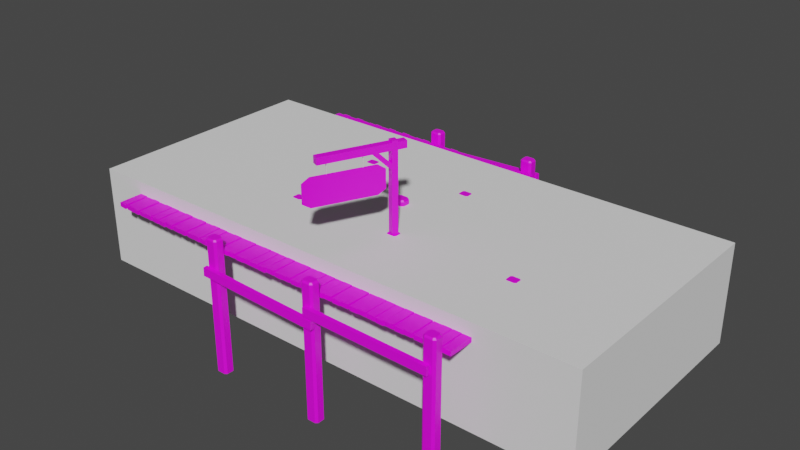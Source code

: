 # Source: Dock.blend  (saved by Blender 2.82.7; exported with 4.5.12 LTS)
import bpy
from mathutils import Matrix  # noqa: F401  (used for matrix-valued properties, if any)

bpy.ops.wm.read_factory_settings(use_empty=True)
scene = bpy.context.scene
scene.name = 'Scene'

# ---- collections
col_guides = bpy.data.collections.new('Guides'); scene.collection.children.link(col_guides)
col_board = bpy.data.collections.new('Board'); scene.collection.children.link(col_board)
col_pole = bpy.data.collections.new('Pole'); scene.collection.children.link(col_pole)
col_string = bpy.data.collections.new('String'); scene.collection.children.link(col_string)
col_board_section = bpy.data.collections.new('Board Section'); scene.collection.children.link(col_board_section)
col_dock = bpy.data.collections.new('Dock'); scene.collection.children.link(col_dock)
col_dock_body = bpy.data.collections.new('Dock Body'); col_dock.children.link(col_dock_body)
col_dock_legs = bpy.data.collections.new('Dock Legs'); col_dock.children.link(col_dock_legs)
col_dock_struts = bpy.data.collections.new('Dock Struts'); col_dock.children.link(col_dock_struts)
col_dock_sign = bpy.data.collections.new('Dock Sign'); col_dock.children.link(col_dock_sign)

# ---- images (referenced by path relative to the original .blend; pixels are not part of the script)
import os
ASSET_DIR = os.environ.get("B2B_ASSET_DIR", "")  # directory of the original .blend (textures are referenced by path, not embedded)
HERE = os.path.dirname(os.path.abspath(__file__))  # packed textures are extracted next to this script under _unpacked/

def load_image(name, relpath, width, height, colorspace="sRGB"):
    """Load a texture the original file referenced (path relative to the .blend, or extracted next to this script)."""
    p = next((c for c in (os.path.join(HERE, relpath), os.path.join(ASSET_DIR, relpath)) if relpath and os.path.exists(c)), "")
    if p:
        img = bpy.data.images.load(p, check_existing=True)
        img.name = name
    else:  # same state as the original file: an image datablock whose file is absent (Cycles renders it pink)
        img = bpy.data.images.new(name, width, height)
        img.source = "FILE"
        img.filepath = "//" + (relpath or name)
    img.colorspace_settings.name = colorspace
    return img
img_buildingalbedopalette_png = load_image('BuildingAlbedoPalette.png', 'BuildingAlbedoPalette.png', 1024, 1024, 'sRGB')
img_buildingalbedopalette_png_001 = load_image('BuildingAlbedoPalette.png.001', 'BuildingAlbedoPalette.png', 1024, 1024, 'sRGB')

# ---- materials (node trees are filled in below, after node groups)
mat_material = bpy.data.materials.new('Material')
mat_material.use_transparent_shadow = False
mat_material.diffuse_color = (1.0, 1.0, 1.0, 1.0)
mat_material.roughness = 1.0
mat_material.specular_intensity = 0.0
mat_material_001 = bpy.data.materials.new('Material.001')
mat_material_001.use_transparent_shadow = False
mat_material_001.diffuse_color = (1.0, 1.0, 1.0, 1.0)
mat_material_001.roughness = 1.0
mat_material_001.specular_intensity = 0.0

# ---- material node trees
mat_material.use_nodes = True; mat_material.node_tree.nodes.clear()
_N = mat_material.node_tree.nodes; _L = mat_material.node_tree.links
n0 = _N.new('ShaderNodeOutputMaterial'); n0.name = 'Material Output'; n0.location = (300, 300)
n1 = _N.new('ShaderNodeBsdfPrincipled'); n1.name = 'Principled BSDF'; n1.location = (10, 300)
n1.distribution = 'GGX'
n1.subsurface_method = 'BURLEY'
n1.inputs[3].default_value = 1.45
n1.inputs[27].default_value = (0.0, 0.0, 0.0, 1.0)
n1.inputs[28].default_value = 1.0
n2 = _N.new('ShaderNodeTexImage'); n2.name = 'Image Texture'; n2.location = (-390, 239)
n2.image = img_buildingalbedopalette_png
_L.new(n1.outputs[0], n0.inputs[0])
_L.new(n2.outputs[0], n1.inputs[0])
n0.is_active_output = True
mat_material_001.use_nodes = True; mat_material_001.node_tree.nodes.clear()
_N = mat_material_001.node_tree.nodes; _L = mat_material_001.node_tree.links
n0 = _N.new('ShaderNodeOutputMaterial'); n0.name = 'Material Output'; n0.location = (300, 300)
n1 = _N.new('ShaderNodeBsdfPrincipled'); n1.name = 'Principled BSDF'; n1.location = (10, 300)
n1.distribution = 'GGX'
n1.subsurface_method = 'BURLEY'
n1.inputs[3].default_value = 1.45
n1.inputs[27].default_value = (0.0, 0.0, 0.0, 1.0)
n1.inputs[28].default_value = 1.0
n2 = _N.new('ShaderNodeTexImage'); n2.name = 'Image Texture'; n2.location = (-390, 239)
n2.image = img_buildingalbedopalette_png_001
_L.new(n1.outputs[0], n0.inputs[0])
_L.new(n2.outputs[0], n1.inputs[0])
n0.is_active_output = True

# ---- world
world_world = bpy.data.worlds.new('World'); scene.world = world_world
world_world.use_nodes = True; world_world.node_tree.nodes.clear()
_N = world_world.node_tree.nodes; _L = world_world.node_tree.links
n0 = _N.new('ShaderNodeOutputWorld'); n0.name = 'World Output'; n0.location = (300, 300)
n1 = _N.new('ShaderNodeBackground'); n1.name = 'Background'; n1.location = (10, 300)
n1.inputs[0].default_value = (0.05088, 0.05088, 0.05088, 1.0)
_L.new(n1.outputs[0], n0.inputs[0])
n0.is_active_output = True
world_world.color = (0.05088, 0.05088, 0.05088)
world_world.use_sun_shadow = False
world_world.sun_shadow_jitter_overblur = 0.0

# ---- meshes
me_cube_001 = bpy.data.meshes.new('Cube.001')
me_cube_001.from_pydata([(-1.858, -0.5, 0.0), (-1.858, -0.5, 1.0), (-1.858, 0.5, 0.0), (-1.858, 0.5, 1.0), (1.858, -0.5, 0.0), (1.858, -0.5, 1.0), (1.858, 0.5, 0.0), (1.858, 0.5, 1.0)], [], [(0, 1, 3, 2), (2, 3, 7, 6), (6, 7, 5, 4), (4, 5, 1, 0), (2, 6, 4, 0), (7, 3, 1, 5)])
_uv = me_cube_001.uv_layers.new(name='UVMap')
_uv.uv.foreach_set('vector', [0.375, 0.0, 0.625, 0.0, 0.625, 0.25, 0.375, 0.25, 0.375, 0.25, 0.625, 0.25, 0.625, 0.5, 0.375, 0.5, 0.375, 0.5, 0.625, 0.5, 0.625, 0.75, 0.375, 0.75, 0.375, 0.75, 0.625, 0.75, 0.625, 1.0, 0.375, 1.0, 0.125, 0.5, 0.375, 0.5, 0.375, 0.75, 0.125, 0.75, 0.625, 0.5, 0.875, 0.5, 0.875, 0.75, 0.625, 0.75])
me_cube_001.use_remesh_fix_poles = True
me_cube_001.use_remesh_preserve_attributes = False
me_cube_001.use_mirror_vertex_groups = False
me_cube_001.update()
me_cube = bpy.data.meshes.new('Cube')
me_cube.from_pydata([(-1.0, -1.0, -1.0), (-1.0, -1.0, 1.0), (-1.0, 1.0, -1.0), (-1.0, 1.0, 1.0), (1.0, -1.0, -1.0), (1.0, -1.0, 1.0), (1.0, 1.0, -1.0), (1.0, 1.0, 1.0)], [], [(0, 1, 3, 2), (2, 3, 7, 6), (6, 7, 5, 4), (4, 5, 1, 0), (2, 6, 4, 0), (7, 3, 1, 5)])
_uv = me_cube.uv_layers.new(name='UVMap')
_uv.uv.foreach_set('vector', [0.05006, 0.9243, 0.07388, 0.9243, 0.07388, 0.9481, 0.05006, 0.9481, 0.05006, 0.9243, 0.07388, 0.9243, 0.07388, 0.9481, 0.05006, 0.9481, 0.05006, 0.9243, 0.07388, 0.9243, 0.07388, 0.9481, 0.05006, 0.9481, 0.05006, 0.9243, 0.07388, 0.9243, 0.07388, 0.9481, 0.05006, 0.9481, 0.05006, 0.9243, 0.07388, 0.9243, 0.07388, 0.9481, 0.05006, 0.9481, 0.05006, 0.9243, 0.07388, 0.9243, 0.07388, 0.9481, 0.05006, 0.9481])
me_cube.materials.append(mat_material)
me_cube.use_remesh_fix_poles = True
me_cube.use_remesh_preserve_attributes = False
me_cube.use_mirror_vertex_groups = False
me_cube.update()
me_cube_114 = bpy.data.meshes.new('Cube.114')
me_cube_114.from_pydata([(-0.6473, -1.0, -1.0), (-1.0, -0.6473, -1.0), (-0.7861, -0.5587, 1.025), (-0.5587, -0.7861, 1.025), (-1.0, 0.6473, -1.0), (-0.6473, 1.0, -1.0), (-0.5587, 0.7861, 1.025), (-0.7861, 0.5587, 1.025), (1.0, -0.6473, -1.0), (0.6473, -1.0, -1.0), (0.5587, -0.7861, 1.025), (0.7861, -0.5587, 1.025), (0.6473, 1.0, -1.0), (1.0, 0.6473, -1.0), (0.7861, 0.5587, 1.025), (0.5587, 0.7861, 1.025), (-0.6473, -1.0, 1.0), (-1.0, -0.6473, 1.0), (-1.0, 0.6473, 1.0), (-0.6473, 1.0, 1.0), (0.6473, 1.0, 1.0), (1.0, 0.6473, 1.0), (1.0, -0.6473, 1.0), (0.6473, -1.0, 1.0)], [], [(9, 23, 16, 0), (13, 21, 22, 8), (14, 15, 6, 7, 2, 3, 10, 11), (1, 17, 18, 4), (5, 19, 20, 12), (0, 16, 17, 1), (19, 5, 4, 18), (21, 13, 12, 20), (23, 9, 8, 22), (4, 5, 12, 13, 8, 9, 0, 1), (3, 2, 17, 16), (7, 6, 19, 18), (15, 14, 21, 20), (11, 10, 23, 22), (2, 7, 18, 17), (10, 3, 16, 23), (14, 11, 22, 21), (6, 15, 20, 19)])
_uv = me_cube_114.uv_layers.new(name='UVMap')
_uv.uv.foreach_set('vector', [0.2076, 0.3225, 0.1784, 0.3225, 0.1784, 0.2933, 0.2076, 0.2933, 0.2076, 0.3225, 0.1784, 0.3225, 0.1784, 0.2933, 0.2076, 0.2933, 0.193, 0.2933, 0.1827, 0.2976, 0.1784, 0.3079, 0.1827, 0.3182, 0.193, 0.3225, 0.2033, 0.3182, 0.2076, 0.3079, 0.2033, 0.2976, 0.2076, 0.3225, 0.1784, 0.3225, 0.1784, 0.2933, 0.2076, 0.2933, 0.2076, 0.3225, 0.1784, 0.3225, 0.1784, 0.2933, 0.2076, 0.2933, 0.2076, 0.3225, 0.1784, 0.3225, 0.1784, 0.2933, 0.2076, 0.2933, 0.2076, 0.3225, 0.1784, 0.3225, 0.1784, 0.2933, 0.2076, 0.2933, 0.2076, 0.3225, 0.1784, 0.3225, 0.1784, 0.2933, 0.2076, 0.2933, 0.2076, 0.3225, 0.1784, 0.3225, 0.1784, 0.2933, 0.2076, 0.2933, 0.193, 0.2933, 0.1827, 0.2976, 0.1784, 0.3079, 0.1827, 0.3182, 0.193, 0.3225, 0.2033, 0.3182, 0.2076, 0.3079, 0.2033, 0.2976, 0.2076, 0.3225, 0.1784, 0.3225, 0.1784, 0.2933, 0.2076, 0.2933, 0.2076, 0.3225, 0.1784, 0.3225, 0.1784, 0.2933, 0.2076, 0.2933, 0.2076, 0.3225, 0.1784, 0.3225, 0.1784, 0.2933, 0.2076, 0.2933, 0.2076, 0.3225, 0.1784, 0.3225, 0.1784, 0.2933, 0.2076, 0.2933, 0.2076, 0.3225, 0.1784, 0.3225, 0.1784, 0.2933, 0.2076, 0.2933, 0.2076, 0.3225, 0.1784, 0.3225, 0.1784, 0.2933, 0.2076, 0.2933, 0.2076, 0.3225, 0.1784, 0.3225, 0.1784, 0.2933, 0.2076, 0.2933, 0.2076, 0.3225, 0.1784, 0.3225, 0.1784, 0.2933, 0.2076, 0.2933])
me_cube_114.materials.append(mat_material)
me_cube_114.use_remesh_fix_poles = True
me_cube_114.use_remesh_preserve_attributes = False
me_cube_114.use_mirror_vertex_groups = False
me_cube_114.update()
me_cube_137 = bpy.data.meshes.new('Cube.137')
me_cube_137.from_pydata([(-1.0, -1.0, -1.0), (-1.0, -1.0, 1.0), (-1.0, 1.0, -1.0), (-1.0, 1.0, 1.0), (1.0, -1.0, -1.0), (1.0, -1.0, 1.0), (1.0, 1.0, -1.0), (1.0, 1.0, 1.0)], [], [(0, 1, 3, 2), (2, 3, 7, 6), (6, 7, 5, 4), (4, 5, 1, 0), (2, 6, 4, 0), (7, 3, 1, 5)])
_uv = me_cube_137.uv_layers.new(name='UVMap')
_uv.uv.foreach_set('vector', [0.2942, 0.8152, 0.3123, 0.8152, 0.3123, 0.8333, 0.2942, 0.8333, 0.2942, 0.8152, 0.3123, 0.8152, 0.3123, 0.8333, 0.2942, 0.8333, 0.2942, 0.8152, 0.3123, 0.8152, 0.3123, 0.8333, 0.2942, 0.8333, 0.2942, 0.8152, 0.3123, 0.8152, 0.3123, 0.8333, 0.2942, 0.8333, 0.2942, 0.8152, 0.3123, 0.8152, 0.3123, 0.8333, 0.2942, 0.8333, 0.2942, 0.8152, 0.3123, 0.8152, 0.3123, 0.8333, 0.2942, 0.8333])
me_cube_137.use_remesh_fix_poles = True
me_cube_137.use_remesh_preserve_attributes = False
me_cube_137.use_mirror_vertex_groups = False
me_cube_137.update()
me_cube_135 = bpy.data.meshes.new('Cube.135')
me_cube_135.from_pydata([(0.5587, -0.5587, 2.391), (-0.5587, 0.5587, 2.391), (0.5587, 0.5587, 2.391), (-0.5587, -0.5587, 1.025), (-0.5587, 0.5587, 1.025), (0.5587, -0.5587, 1.025), (-0.5587, -0.5587, 2.391), (0.5587, 0.5587, 1.025), (-0.5587, 0.5587, 2.281), (-0.5587, -0.5587, 2.281), (0.5587, -0.5587, 2.281), (0.5587, 0.5587, 2.281), (-0.5587, 0.5587, 2.098), (-0.5587, -0.5587, 2.098), (0.5587, -0.5587, 2.098), (0.5587, 0.5587, 2.098), (-0.5587, 0.5587, 2.003), (-0.5587, -0.5587, 2.003), (0.5587, -0.5587, 2.003), (0.5587, 0.5587, 2.003), (-0.5587, -2.837, 2.281), (-0.5587, -2.837, 2.391), (0.5587, -2.837, 2.391), (0.5587, -2.837, 2.281), (-0.5587, -4.049, 2.281), (-0.5587, -4.049, 2.391), (0.5587, -4.049, 2.391), (0.5587, -4.049, 2.281), (0.5587, 0.5587, 2.418), (-0.5587, 0.5587, 2.418), (-0.5587, -0.5587, 2.418), (0.5587, -0.5587, 2.418), (0.5587, 2.202, 2.391), (-0.5587, 2.202, 2.391), (0.5587, 2.202, 2.281), (-0.5587, 2.202, 2.281), (-0.5587, -13.67, 2.391), (0.5587, -13.67, 2.391), (-0.5587, -13.67, 2.281), (0.5587, -13.67, 2.281)], [], [(5, 3, 4, 7), (26, 37, 39, 27), (8, 1, 33, 35), (8, 9, 6, 1), (10, 11, 2, 0), (2, 1, 29, 28), (14, 15, 11, 10), (12, 13, 9, 8), (15, 12, 8, 11), (13, 14, 10, 9), (24, 38, 36, 25), (27, 39, 38, 24), (27, 24, 17, 18), (19, 16, 12, 15), (16, 17, 13, 12), (18, 19, 15, 14), (5, 7, 19, 18), (4, 3, 17, 16), (7, 4, 16, 19), (3, 5, 18, 17), (9, 10, 23, 20), (10, 0, 22, 23), (0, 6, 21, 22), (6, 9, 20, 21), (23, 27, 18, 14), (23, 22, 26, 27), (22, 21, 25, 26), (21, 20, 24, 25), (24, 20, 13, 17), (20, 23, 14, 13), (29, 30, 31, 28), (0, 2, 28, 31), (6, 0, 31, 30), (1, 6, 30, 29), (34, 35, 33, 32), (2, 11, 34, 32), (1, 2, 32, 33), (11, 8, 35, 34), (38, 39, 37, 36), (25, 36, 37, 26)])
_uv = me_cube_135.uv_layers.new(name='UVMap')
_uv.uv.foreach_set('vector', [0.2942, 0.8152, 0.3123, 0.8152, 0.3123, 0.8333, 0.2942, 0.8333, 0.1784, 0.3225, 0.1784, 0.3225, 0.1784, 0.3225, 0.1784, 0.3225, 0.1784, 0.3225, 0.1784, 0.3225, 0.1784, 0.3225, 0.1784, 0.3225, 0.1784, 0.3225, 0.1784, 0.3225, 0.1784, 0.3225, 0.1784, 0.3225, 0.1784, 0.3225, 0.1784, 0.3225, 0.1784, 0.3225, 0.1784, 0.3225, 0.1784, 0.3225, 0.1784, 0.3225, 0.1784, 0.3225, 0.1784, 0.3225, 0.1784, 0.3225, 0.1784, 0.3225, 0.1784, 0.3225, 0.1784, 0.3225, 0.1784, 0.3225, 0.1784, 0.3225, 0.1784, 0.3225, 0.1784, 0.3225, 0.1784, 0.3225, 0.1784, 0.3225, 0.1784, 0.3225, 0.1784, 0.3225, 0.1784, 0.3225, 0.1784, 0.3225, 0.1784, 0.3225, 0.1784, 0.3225, 0.1784, 0.3225, 0.1784, 0.3225, 0.1784, 0.3225, 0.1784, 0.3225, 0.1784, 0.3225, 0.1784, 0.3225, 0.1784, 0.3225, 0.1784, 0.3225, 0.1784, 0.3225, 0.1784, 0.3225, 0.1784, 0.3225, 0.1784, 0.3225, 0.1784, 0.3225, 0.1784, 0.3225, 0.1784, 0.3225, 0.1784, 0.3225, 0.1784, 0.3225, 0.1784, 0.3225, 0.1784, 0.3225, 0.1784, 0.3225, 0.1784, 0.3225, 0.1784, 0.3225, 0.1784, 0.3225, 0.1784, 0.3225, 0.1784, 0.3225, 0.1784, 0.3225, 0.1784, 0.3225, 0.1784, 0.3225, 0.1784, 0.3225, 0.1784, 0.3225, 0.1784, 0.3225, 0.1784, 0.3225, 0.1784, 0.3225, 0.1784, 0.3225, 0.1784, 0.3225, 0.1784, 0.3225, 0.1784, 0.3225, 0.1784, 0.3225, 0.1784, 0.3225, 0.1784, 0.3225, 0.1784, 0.3225, 0.1784, 0.3225, 0.1784, 0.3225, 0.1784, 0.3225, 0.1784, 0.3225, 0.1784, 0.3225, 0.1784, 0.3225, 0.1784, 0.3225, 0.1784, 0.3225, 0.1784, 0.3225, 0.1784, 0.3225, 0.1784, 0.3225, 0.1784, 0.3225, 0.1784, 0.3225, 0.1784, 0.3225, 0.1784, 0.3225, 0.1784, 0.3225, 0.1784, 0.3225, 0.1784, 0.3225, 0.1784, 0.3225, 0.1784, 0.3225, 0.1784, 0.3225, 0.1784, 0.3225, 0.1784, 0.3225, 0.1784, 0.3225, 0.1784, 0.3225, 0.1784, 0.3225, 0.1784, 0.3225, 0.1784, 0.3225, 0.1784, 0.3225, 0.1784, 0.3225, 0.1784, 0.3225, 0.1784, 0.3225, 0.1784, 0.3225, 0.1784, 0.3225, 0.1784, 0.3225, 0.1784, 0.3225, 0.1784, 0.3225, 0.1784, 0.3225, 0.1784, 0.3225, 0.1784, 0.3225, 0.1784, 0.3225, 0.1784, 0.3225, 0.1784, 0.3225, 0.1784, 0.3225, 0.1784, 0.3225, 0.1784, 0.3225, 0.1784, 0.3225, 0.1784, 0.3225, 0.1784, 0.3225, 0.1784, 0.3225, 0.1784, 0.3225, 0.1784, 0.3225, 0.1784, 0.3225, 0.1784, 0.3225, 0.1784, 0.3225, 0.1784, 0.3225, 0.1784, 0.3225, 0.1784, 0.3225, 0.1784, 0.3225, 0.1784, 0.3225, 0.1784, 0.3225, 0.1784, 0.3225, 0.1784, 0.3225, 0.1784, 0.3225, 0.1784, 0.3225, 0.1784, 0.3225, 0.1784, 0.3225, 0.1784, 0.3225, 0.1784, 0.3225, 0.1784, 0.3225, 0.1784, 0.3225, 0.1784, 0.3225, 0.1784, 0.3225, 0.1784, 0.3225, 0.1784, 0.3225, 0.1784, 0.3225, 0.1784, 0.3225, 0.1784, 0.3225, 0.1784, 0.3225])
me_cube_135.materials.append(mat_material_001)
me_cube_135.use_remesh_fix_poles = True
me_cube_135.use_remesh_preserve_attributes = False
me_cube_135.use_mirror_vertex_groups = False
me_cube_135.update()
me_cube_136 = bpy.data.meshes.new('Cube.136')
me_cube_136.from_pydata([(-0.8072, -0.8072, -1.215), (-0.8072, -1.0, -0.8072), (-1.0, -0.8072, -0.8072), (-0.8072, -1.0, 0.8072), (-0.8072, -0.8072, 1.238), (-1.0, -0.8072, 0.8072), (-0.8072, 0.8072, -1.215), (-1.0, 0.8072, -0.8072), (-0.8072, 1.0, -0.8072), (-0.8072, 0.8072, 1.238), (-0.8072, 1.0, 0.8072), (-1.0, 0.8072, 0.8072), (0.8072, -0.8072, -1.215), (1.0, -0.8072, -0.8072), (0.8072, -1.0, -0.8072), (0.8072, -0.8072, 1.238), (0.8072, -1.0, 0.8072), (1.0, -0.8072, 0.8072), (0.8072, 0.8072, -1.215), (0.8072, 1.0, -0.8072), (1.0, 0.8072, -0.8072), (0.8072, 0.8072, 1.238), (1.0, 0.8072, 0.8072), (0.8072, 1.0, 0.8072)], [], [(14, 16, 3, 1), (20, 22, 17, 13), (21, 9, 4, 15), (2, 5, 11, 7), (8, 10, 23, 19), (0, 1, 2), (3, 4, 5), (6, 7, 8), (9, 10, 11), (12, 13, 14), (15, 16, 17), (18, 19, 20), (21, 22, 23), (6, 0, 2, 7), (1, 3, 5, 2), (4, 9, 11, 5), (10, 8, 7, 11), (18, 6, 8, 19), (9, 21, 23, 10), (22, 20, 19, 23), (12, 18, 20, 13), (21, 15, 17, 22), (16, 14, 13, 17), (0, 12, 14, 1), (15, 4, 3, 16), (6, 18, 12, 0)])
_uv = me_cube_136.uv_layers.new(name='UVMap')
_uv.uv.foreach_set('vector', [0.03981, 0.9248, 0.06259, 0.9248, 0.06259, 0.9476, 0.03981, 0.9476, 0.03981, 0.9248, 0.06259, 0.9248, 0.06259, 0.9476, 0.03981, 0.9476, 0.03981, 0.9248, 0.06259, 0.9248, 0.06259, 0.9476, 0.03981, 0.9476, 0.03981, 0.9248, 0.06259, 0.9248, 0.06259, 0.9476, 0.03981, 0.9476, 0.03981, 0.9248, 0.06259, 0.9248, 0.06259, 0.9476, 0.03981, 0.9476, 0.03981, 0.9248, 0.06259, 0.9248, 0.06259, 0.9476, 0.03981, 0.9248, 0.06259, 0.9248, 0.06259, 0.9476, 0.03981, 0.9248, 0.06259, 0.9248, 0.06259, 0.9476, 0.03981, 0.9248, 0.06259, 0.9248, 0.06259, 0.9476, 0.03981, 0.9248, 0.06259, 0.9248, 0.06259, 0.9476, 0.03981, 0.9248, 0.06259, 0.9248, 0.06259, 0.9476, 0.03981, 0.9248, 0.06259, 0.9248, 0.06259, 0.9476, 0.03981, 0.9248, 0.06259, 0.9248, 0.06259, 0.9476, 0.03981, 0.9248, 0.06259, 0.9248, 0.06259, 0.9476, 0.03981, 0.9476, 0.03981, 0.9248, 0.06259, 0.9248, 0.06259, 0.9476, 0.03981, 0.9476, 0.03981, 0.9248, 0.06259, 0.9248, 0.06259, 0.9476, 0.03981, 0.9476, 0.03981, 0.9248, 0.06259, 0.9248, 0.06259, 0.9476, 0.03981, 0.9476, 0.03981, 0.9248, 0.06259, 0.9248, 0.06259, 0.9476, 0.03981, 0.9476, 0.03981, 0.9248, 0.06259, 0.9248, 0.06259, 0.9476, 0.03981, 0.9476, 0.03981, 0.9248, 0.06259, 0.9248, 0.06259, 0.9476, 0.03981, 0.9476, 0.03981, 0.9248, 0.06259, 0.9248, 0.06259, 0.9476, 0.03981, 0.9476, 0.03981, 0.9248, 0.06259, 0.9248, 0.06259, 0.9476, 0.03981, 0.9476, 0.03981, 0.9248, 0.06259, 0.9248, 0.06259, 0.9476, 0.03981, 0.9476, 0.03981, 0.9248, 0.06259, 0.9248, 0.06259, 0.9476, 0.03981, 0.9476, 0.03981, 0.9248, 0.06259, 0.9248, 0.06259, 0.9476, 0.03981, 0.9476, 0.03981, 0.9248, 0.06259, 0.9248, 0.06259, 0.9476, 0.03981, 0.9476])
me_cube_136.materials.append(mat_material)
me_cube_136.use_remesh_fix_poles = True
me_cube_136.use_remesh_preserve_attributes = False
me_cube_136.use_mirror_vertex_groups = False
me_cube_136.update()

# ---- objects
ob_volume_cube = bpy.data.objects.new('Volume Cube', me_cube_001)
ob_cube = bpy.data.objects.new('Cube', me_cube)
ob_cube_113 = bpy.data.objects.new('Cube.113', me_cube_114)
ob_cube_003 = bpy.data.objects.new('Cube.003', me_cube_137)
ob_board = bpy.data.objects.new('Board', None)
ob_board_119 = bpy.data.objects.new('Board.119', None)
ob_board_003 = bpy.data.objects.new('Board.003', None)
ob_board_001 = bpy.data.objects.new('Board.001', None)
ob_board_002 = bpy.data.objects.new('Board.002', None)
ob_board_004 = bpy.data.objects.new('Board.004', None)
ob_board_005 = bpy.data.objects.new('Board.005', None)
ob_board_section = bpy.data.objects.new('Board Section', None)
ob_board_section_003 = bpy.data.objects.new('Board Section.003', None)
ob_board_section_004 = bpy.data.objects.new('Board Section.004', None)
ob_board_section_005 = bpy.data.objects.new('Board Section.005', None)
ob_board_section_006 = bpy.data.objects.new('Board Section.006', None)
ob_board_section_007 = bpy.data.objects.new('Board Section.007', None)
ob_board_section_008 = bpy.data.objects.new('Board Section.008', None)
ob_board_section_001 = bpy.data.objects.new('Board Section.001', None)
ob_pole_001 = bpy.data.objects.new('Pole.001', None)
ob_pole_005 = bpy.data.objects.new('Pole.005', None)
ob_pole_002 = bpy.data.objects.new('Pole.002', None)
ob_pole_004 = bpy.data.objects.new('Pole.004', None)
ob_pole_006 = bpy.data.objects.new('Pole.006', None)
ob_pole_007 = bpy.data.objects.new('Pole.007', None)
ob_pole_008 = bpy.data.objects.new('Pole.008', None)
ob_pole_009 = bpy.data.objects.new('Pole.009', None)
ob_pole_010 = bpy.data.objects.new('Pole.010', None)
ob_pole_003 = bpy.data.objects.new('Pole.003', None)
ob_board_006 = bpy.data.objects.new('Board.006', None)
ob_board_120 = bpy.data.objects.new('Board.120', None)
ob_board_121 = bpy.data.objects.new('Board.121', None)
ob_board_122 = bpy.data.objects.new('Board.122', None)
ob_board_123 = bpy.data.objects.new('Board.123', None)
ob_board_124 = bpy.data.objects.new('Board.124', None)
ob_board_125 = bpy.data.objects.new('Board.125', None)
ob_cube_001 = bpy.data.objects.new('Cube.001', me_cube_135)
ob_cube_002 = bpy.data.objects.new('Cube.002', me_cube_136)
ob_string = bpy.data.objects.new('String', None)
ob_string_001 = bpy.data.objects.new('String.001', None)

# ---- transforms, parenting, visibility, modifiers, constraints
ob_volume_cube.location = (0.0, 0.0, -0.26)
ob_volume_cube.scale = (0.9955, 1.7, 0.7)
ob_volume_cube.hide_select = True
ob_volume_cube.display_type = 'WIRE'
ob_volume_cube.lineart.crease_threshold = 0.0
ob_cube.location = (0.0, 0.0, 0.0)
ob_cube.scale = (-0.03, -0.32, -0.015)
ob_cube.lineart.crease_threshold = 0.0
ob_cube_113.location = (0.0, 0.0, 0.0)
ob_cube_113.scale = (0.04428, 0.03759, 0.4686)
ob_cube_113.lineart.crease_threshold = 0.0
ob_cube_003.location = (0.0, 0.0, 0.0)
ob_cube_003.scale = (0.001788, -0.001833, 0.04345)
ob_cube_003.lineart.crease_threshold = 0.0
ob_board.location = (-0.06777, 0.0, 0.0)
ob_board.rotation_euler = (0.0, -0.0, -0.02992)
ob_board.instance_type = 'COLLECTION'
ob_board.lineart.crease_threshold = 0.0
ob_board_119.location = (-0.002368, 0.001566, 5.101e-05)
ob_board_119.rotation_euler = (0.01351, -0.0001963, -0.02021)
ob_board_119.instance_type = 'COLLECTION'
ob_board_119.lineart.crease_threshold = 0.0
ob_board_003.location = (-0.1322, 0.001441, 5.385e-05)
ob_board_003.rotation_euler = (0.01285, 0.0002646, -0.02058)
ob_board_003.instance_type = 'COLLECTION'
ob_board_003.lineart.crease_threshold = 0.0
ob_board_001.location = (-0.1963, 0.0, 0.0)
ob_board_001.rotation_euler = (0.0, -0.0, -0.02992)
ob_board_001.instance_type = 'COLLECTION'
ob_board_001.lineart.crease_threshold = 0.0
ob_board_002.location = (0.06105, 0.0, 0.0)
ob_board_002.rotation_euler = (0.0, -0.0, -0.02992)
ob_board_002.instance_type = 'COLLECTION'
ob_board_002.lineart.crease_threshold = 0.0
ob_board_004.location = (0.1259, 0.0, 0.0)
ob_board_004.rotation_euler = (0.00417, 0.0001248, -0.02992)
ob_board_004.instance_type = 'COLLECTION'
ob_board_004.lineart.crease_threshold = 0.0
ob_board_005.location = (0.1902, 0.0, 0.0)
ob_board_005.rotation_euler = (0.0135, 0.000404, -0.02991)
ob_board_005.instance_type = 'COLLECTION'
ob_board_005.lineart.crease_threshold = 0.0
ob_board_section.location = (-0.3894, -0.7068, 0.3371)
ob_board_section.instance_type = 'COLLECTION'
ob_board_section.lineart.crease_threshold = 0.0
ob_board_section_003.location = (0.06613, -0.7025, 0.3371)
ob_board_section_003.instance_type = 'COLLECTION'
ob_board_section_003.lineart.crease_threshold = 0.0
ob_board_section_004.location = (0.5176, -0.7025, 0.3371)
ob_board_section_004.instance_type = 'COLLECTION'
ob_board_section_004.lineart.crease_threshold = 0.0
ob_board_section_005.location = (0.9701, -0.7025, 0.3371)
ob_board_section_005.instance_type = 'COLLECTION'
ob_board_section_005.lineart.crease_threshold = 0.0
ob_board_section_006.location = (-0.3794, 0.7295, 0.3371)
ob_board_section_006.instance_type = 'COLLECTION'
ob_board_section_006.lineart.crease_threshold = 0.0
ob_board_section_007.location = (0.07425, 0.7295, 0.3371)
ob_board_section_007.instance_type = 'COLLECTION'
ob_board_section_007.lineart.crease_threshold = 0.0
ob_board_section_008.location = (-0.8379, 0.01761, 0.3371)
ob_board_section_008.scale = (1.0, 3.251, 1.0)
ob_board_section_008.instance_type = 'COLLECTION'
ob_board_section_008.lineart.crease_threshold = 0.0
ob_board_section_001.location = (-1.293, 0.01761, 0.3371)
ob_board_section_001.scale = (1.0, 3.251, 1.0)
ob_board_section_001.instance_type = 'COLLECTION'
ob_board_section_001.lineart.crease_threshold = 0.0
ob_pole_001.location = (1.094, -1.064, -0.03918)
ob_pole_001.instance_type = 'COLLECTION'
ob_pole_001.lineart.crease_threshold = 0.0
ob_pole_005.location = (0.227, -1.064, -0.03918)
ob_pole_005.instance_type = 'COLLECTION'
ob_pole_005.lineart.crease_threshold = 0.0
ob_pole_002.location = (1.094, -0.3444, -0.03918)
ob_pole_002.instance_type = 'COLLECTION'
ob_pole_002.lineart.crease_threshold = 0.0
ob_pole_004.location = (0.227, 0.3706, -0.03918)
ob_pole_004.instance_type = 'COLLECTION'
ob_pole_004.lineart.crease_threshold = 0.0
ob_pole_006.location = (0.227, 1.091, -0.03918)
ob_pole_006.instance_type = 'COLLECTION'
ob_pole_006.lineart.crease_threshold = 0.0
ob_pole_007.location = (-0.5584, -1.064, -0.03918)
ob_pole_007.instance_type = 'COLLECTION'
ob_pole_007.lineart.crease_threshold = 0.0
ob_pole_008.location = (-0.5584, 1.091, -0.03918)
ob_pole_008.instance_type = 'COLLECTION'
ob_pole_008.lineart.crease_threshold = 0.0
ob_pole_009.location = (-0.5587, -0.3444, -0.03918)
ob_pole_009.instance_type = 'COLLECTION'
ob_pole_009.lineart.crease_threshold = 0.0
ob_pole_010.location = (-0.5587, 0.3706, -0.03918)
ob_pole_010.instance_type = 'COLLECTION'
ob_pole_010.lineart.crease_threshold = 0.0
ob_pole_003.location = (0.227, -0.3444, -0.03918)
ob_pole_003.instance_type = 'COLLECTION'
ob_pole_003.lineart.crease_threshold = 0.0
ob_board_006.location = (-0.1645, -1.114, 0.2006)
ob_board_006.rotation_euler = (1.571, 1.537, 3.142)
ob_board_006.scale = (1.0, 1.386, 1.0)
ob_board_006.instance_type = 'COLLECTION'
ob_board_006.lineart.crease_threshold = 0.0
ob_board_120.location = (0.6633, -1.114, 0.2519)
ob_board_120.rotation_euler = (1.571, 1.557, 3.142)
ob_board_120.scale = (1.0, 1.386, 1.0)
ob_board_120.instance_type = 'COLLECTION'
ob_board_120.lineart.crease_threshold = 0.0
ob_board_121.location = (-0.1645, -0.2911, 0.2559)
ob_board_121.rotation_euler = (1.571, 1.588, 3.142)
ob_board_121.scale = (1.0, 1.386, 1.0)
ob_board_121.instance_type = 'COLLECTION'
ob_board_121.lineart.crease_threshold = 0.0
ob_board_122.location = (0.6633, -0.2911, 0.2283)
ob_board_122.rotation_euler = (1.571, 1.67, 3.142)
ob_board_122.scale = (1.0, 1.386, 1.0)
ob_board_122.instance_type = 'COLLECTION'
ob_board_122.lineart.crease_threshold = 0.0
ob_board_123.location = (-0.1645, 0.319, 0.2006)
ob_board_123.rotation_euler = (1.571, 1.537, 3.142)
ob_board_123.scale = (1.0, 1.386, 1.0)
ob_board_123.instance_type = 'COLLECTION'
ob_board_123.lineart.crease_threshold = 0.0
ob_board_124.location = (-0.1645, 1.144, 0.2737)
ob_board_124.rotation_euler = (1.571, 1.614, 3.142)
ob_board_124.scale = (1.0, 1.386, 1.0)
ob_board_124.instance_type = 'COLLECTION'
ob_board_124.lineart.crease_threshold = 0.0
ob_board_125.location = (-0.4986, 0.01869, 0.154)
ob_board_125.rotation_euler = (1.571, 1.634, 1.571)
ob_board_125.scale = (1.012, -1.294, 1.0)
ob_board_125.instance_type = 'COLLECTION'
ob_board_125.lineart.crease_threshold = 0.0
ob_cube_001.location = (0.227, -0.3444, -0.02751)
ob_cube_001.rotation_euler = (0.0, -0.0, -0.4123)
ob_cube_001.scale = (0.04208, 0.03572, 0.4453)
ob_cube_001.lineart.crease_threshold = 0.0
ob_cube_002.location = (0.1058, -0.6359, 0.8187)
ob_cube_002.rotation_euler = (0.0, -0.0, -0.4383)
ob_cube_002.scale = (-0.006072, 0.2599, 0.07801)
ob_cube_002.lineart.crease_threshold = 0.0
ob_string.location = (0.1559, -0.5295, 0.9555)
ob_string.rotation_euler = (0.0, -0.0, -0.4472)
ob_string.instance_type = 'COLLECTION'
ob_string.lineart.crease_threshold = 0.0
ob_string_001.location = (0.05864, -0.7322, 0.9555)
ob_string_001.rotation_euler = (0.0, -0.0, -0.4472)
ob_string_001.instance_type = 'COLLECTION'
ob_string_001.lineart.crease_threshold = 0.0
ob_board.instance_collection = col_board
ob_board_119.instance_collection = col_board
ob_board_003.instance_collection = col_board
ob_board_001.instance_collection = col_board
ob_board_002.instance_collection = col_board
ob_board_004.instance_collection = col_board
ob_board_005.instance_collection = col_board
ob_board_section.instance_collection = col_board_section
ob_board_section_003.instance_collection = col_board_section
ob_board_section_004.instance_collection = col_board_section
ob_board_section_005.instance_collection = col_board_section
ob_board_section_006.instance_collection = col_board_section
ob_board_section_007.instance_collection = col_board_section
ob_board_section_008.instance_collection = col_board_section
ob_board_section_001.instance_collection = col_board_section
ob_pole_001.instance_collection = col_pole
ob_pole_005.instance_collection = col_pole
ob_pole_002.instance_collection = col_pole
ob_pole_004.instance_collection = col_pole
ob_pole_006.instance_collection = col_pole
ob_pole_007.instance_collection = col_pole
ob_pole_008.instance_collection = col_pole
ob_pole_009.instance_collection = col_pole
ob_pole_010.instance_collection = col_pole
ob_pole_003.instance_collection = col_pole
ob_board_006.instance_collection = col_board
ob_board_120.instance_collection = col_board
ob_board_121.instance_collection = col_board
ob_board_122.instance_collection = col_board
ob_board_123.instance_collection = col_board
ob_board_124.instance_collection = col_board
ob_board_125.instance_collection = col_board
ob_string.instance_collection = col_string
ob_string_001.instance_collection = col_string

# ---- collection membership
col_guides.objects.link(ob_volume_cube)
col_board.objects.link(ob_cube)
col_pole.objects.link(ob_cube_113)
col_string.objects.link(ob_cube_003)
col_board_section.objects.link(ob_board)
col_board_section.objects.link(ob_board_119)
col_board_section.objects.link(ob_board_003)
col_board_section.objects.link(ob_board_001)
col_board_section.objects.link(ob_board_002)
col_board_section.objects.link(ob_board_004)
col_board_section.objects.link(ob_board_005)
col_dock_body.objects.link(ob_board_section)
col_dock_body.objects.link(ob_board_section_003)
col_dock_body.objects.link(ob_board_section_004)
col_dock_body.objects.link(ob_board_section_005)
col_dock_body.objects.link(ob_board_section_006)
col_dock_body.objects.link(ob_board_section_007)
col_dock_body.objects.link(ob_board_section_008)
col_dock_body.objects.link(ob_board_section_001)
col_dock_legs.objects.link(ob_pole_001)
col_dock_legs.objects.link(ob_pole_005)
col_dock_legs.objects.link(ob_pole_002)
col_dock_legs.objects.link(ob_pole_004)
col_dock_legs.objects.link(ob_pole_006)
col_dock_legs.objects.link(ob_pole_007)
col_dock_legs.objects.link(ob_pole_008)
col_dock_legs.objects.link(ob_pole_009)
col_dock_legs.objects.link(ob_pole_010)
col_dock_legs.objects.link(ob_pole_003)
col_dock_struts.objects.link(ob_board_006)
col_dock_struts.objects.link(ob_board_120)
col_dock_struts.objects.link(ob_board_121)
col_dock_struts.objects.link(ob_board_122)
col_dock_struts.objects.link(ob_board_123)
col_dock_struts.objects.link(ob_board_124)
col_dock_struts.objects.link(ob_board_125)
col_dock_sign.objects.link(ob_cube_001)
col_dock_sign.objects.link(ob_cube_002)
col_dock_sign.objects.link(ob_string)
col_dock_sign.objects.link(ob_string_001)

# ---- scene / render settings (as saved in the file)
scene.frame_start = 1; scene.frame_end = 250; scene.frame_set(191)
scene.render.engine = 'BLENDER_EEVEE_NEXT'
scene.cycles.use_denoising = False
scene.cycles.samples = 128
scene.cycles.sampling_pattern = 'TABULATED_SOBOL'
scene.cycles.use_adaptive_sampling = False
scene.cycles.use_light_tree = False
scene.view_settings.view_transform = 'Filmic'
bpy.context.view_layer.update()

# ---- added for rendering (the .blend has no active camera and no usable light): camera, sun
cam_auto = bpy.data.cameras.new('AutoCamera')
cam_auto.lens = 50.0
cam_auto.sensor_width = 36.0
cam_auto.clip_end = 1000.0
ob_auto_camera = bpy.data.objects.new('AutoCamera', cam_auto)
scene.collection.objects.link(ob_auto_camera)
ob_auto_camera.location = (4.0294, -4.84722, 3.51392)
ob_auto_camera.rotation_euler = (1.09748, -7.21219e-08, 0.694738)
scene.camera = ob_auto_camera
light_auto_sun = bpy.data.lights.new('AutoSun', 'SUN')
light_auto_sun.energy = 3.0
light_auto_sun.angle = 0.0523599
ob_auto_sun = bpy.data.objects.new('AutoSun', light_auto_sun)
scene.collection.objects.link(ob_auto_sun)
ob_auto_sun.rotation_euler = (0.872665, 0.174533, 0.523599)
bpy.context.view_layer.update()

